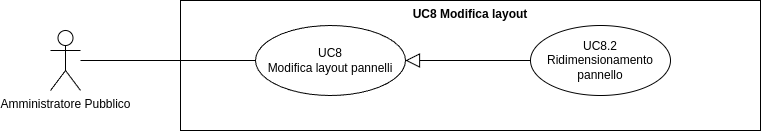

The diagram above was exported from draw.io. Its source (the exported page's mxGraphModel, read from the mxfile embedded in the PNG):
<mxGraphModel dx="21434" dy="754" grid="1" gridSize="10" guides="1" tooltips="1" connect="1" arrows="1" fold="1" page="1" pageScale="1" pageWidth="20000" pageHeight="20000" math="0" shadow="0">
  <root>
    <mxCell id="0" />
    <mxCell id="1" parent="0" />
    <mxCell id="2" value="Amministratore Pubblico" style="shape=umlActor;verticalLabelPosition=bottom;verticalAlign=top;html=1;outlineConnect=0;" vertex="1" parent="1">
      <mxGeometry x="-12900" y="320" width="30" height="60" as="geometry" />
    </mxCell>
    <mxCell id="3" value="UC8 Modifica layout" style="shape=rect;html=1;verticalAlign=top;fontStyle=1;whiteSpace=wrap;align=center;" vertex="1" parent="1">
      <mxGeometry x="-12770" y="290" width="580" height="130" as="geometry" />
    </mxCell>
    <mxCell id="4" value="UC8&lt;br&gt;Modifica layout pannelli" style="ellipse;whiteSpace=wrap;html=1;" vertex="1" parent="1">
      <mxGeometry x="-12695" y="315" width="150" height="70" as="geometry" />
    </mxCell>
    <mxCell id="5" value="" style="edgeStyle=none;html=1;endArrow=none;verticalAlign=bottom;rounded=0;" edge="1" source="2" target="4" parent="1">
      <mxGeometry width="160" relative="1" as="geometry">
        <mxPoint x="-12820" y="395" as="sourcePoint" />
        <mxPoint x="-12660" y="395" as="targetPoint" />
      </mxGeometry>
    </mxCell>
    <mxCell id="6" value="" style="edgeStyle=none;html=1;endArrow=block;endFill=0;endSize=12;verticalAlign=bottom;rounded=0;exitX=0;exitY=0.5;exitDx=0;exitDy=0;entryX=1;entryY=0.5;entryDx=0;entryDy=0;" edge="1" source="7" target="4" parent="1">
      <mxGeometry width="160" relative="1" as="geometry">
        <mxPoint x="-12450" y="350" as="sourcePoint" />
        <mxPoint x="-12545" y="350" as="targetPoint" />
      </mxGeometry>
    </mxCell>
    <mxCell id="7" value="UC8.2 Ridimensionamento pannello" style="ellipse;whiteSpace=wrap;html=1;" vertex="1" parent="1">
      <mxGeometry x="-12420" y="315" width="140" height="70" as="geometry" />
    </mxCell>
  </root>
</mxGraphModel>